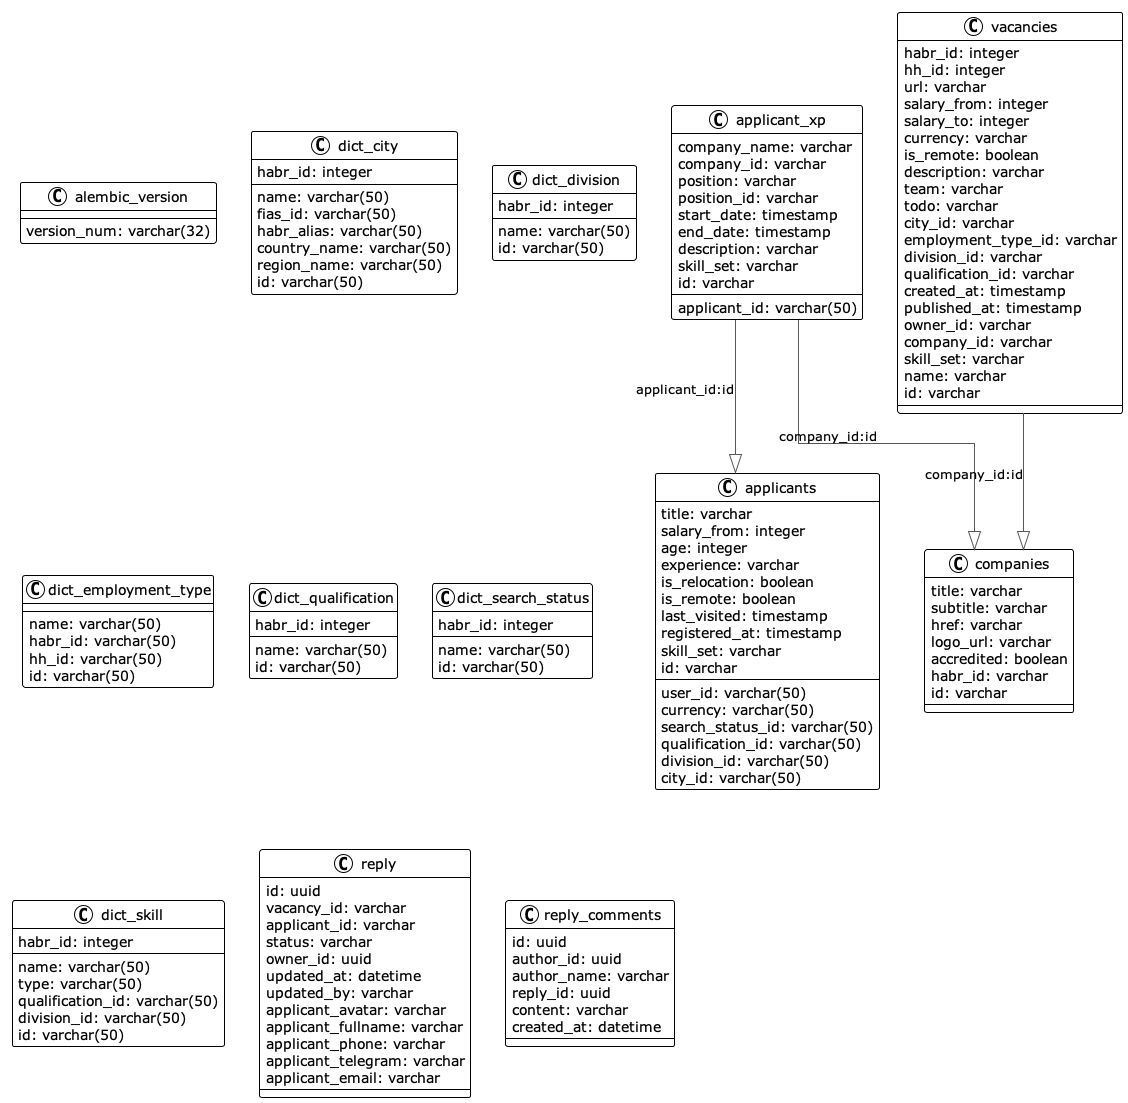

The diagram above was rendered by PlantUML. Its source (embedded in the PNG):
@startuml

!theme plain
top to bottom direction
skinparam linetype ortho

class alembic_version {
   version_num: varchar(32)
}
class applicant_xp {
   applicant_id: varchar(50)
   company_name: varchar
   company_id: varchar
   position: varchar
   position_id: varchar
   start_date: timestamp
   end_date: timestamp
   description: varchar
   skill_set: varchar
   id: varchar
}
class applicants {
   user_id: varchar(50)
   title: varchar
   salary_from: integer
   currency: varchar(50)
   age: integer
   experience: varchar
   is_relocation: boolean
   is_remote: boolean
   last_visited: timestamp
   registered_at: timestamp
   search_status_id: varchar(50)
   qualification_id: varchar(50)
   division_id: varchar(50)
   city_id: varchar(50)
   skill_set: varchar
   id: varchar
}
class companies {
   title: varchar
   subtitle: varchar
   href: varchar
   logo_url: varchar
   accredited: boolean
   habr_id: varchar
   id: varchar
}
class dict_city {
   name: varchar(50)
   fias_id: varchar(50)
   habr_id: integer
   habr_alias: varchar(50)
   country_name: varchar(50)
   region_name: varchar(50)
   id: varchar(50)
}
class dict_division {
   name: varchar(50)
   habr_id: integer
   id: varchar(50)
}
class dict_employment_type {
   name: varchar(50)
   habr_id: varchar(50)
   hh_id: varchar(50)
   id: varchar(50)
}
class dict_qualification {
   name: varchar(50)
   habr_id: integer
   id: varchar(50)
}
class dict_search_status {
   name: varchar(50)
   habr_id: integer
   id: varchar(50)
}
class dict_skill {
   name: varchar(50)
   type: varchar(50)
   qualification_id: varchar(50)
   division_id: varchar(50)
   habr_id: integer
   id: varchar(50)
}
class vacancies {
   habr_id: integer
   hh_id: integer
   url: varchar
   salary_from: integer
   salary_to: integer
   currency: varchar
   is_remote: boolean
   description: varchar
   team: varchar
   todo: varchar
   city_id: varchar
   employment_type_id: varchar
   division_id: varchar
   qualification_id: varchar
   created_at: timestamp
   published_at: timestamp
   owner_id: varchar
   company_id: varchar
   skill_set: varchar
   name: varchar
   id: varchar
}
class reply {
    id: uuid
    vacancy_id: varchar
    applicant_id: varchar
    status: varchar
    owner_id: uuid
    updated_at: datetime
    updated_by: varchar
    applicant_avatar: varchar
    applicant_fullname: varchar
    applicant_phone: varchar
    applicant_telegram: varchar
    applicant_email: varchar
}

class reply_comments {
    id: uuid
    author_id: uuid
    author_name: varchar
    reply_id: uuid
    content: varchar
    created_at: datetime
}

applicant_xp          -[#595959,plain]-^  applicants           : "applicant_id:id"
applicant_xp          -[#595959,plain]-^  companies            : "company_id:id"
vacancies             -[#595959,plain]-^  companies            : "company_id:id"
@enduml